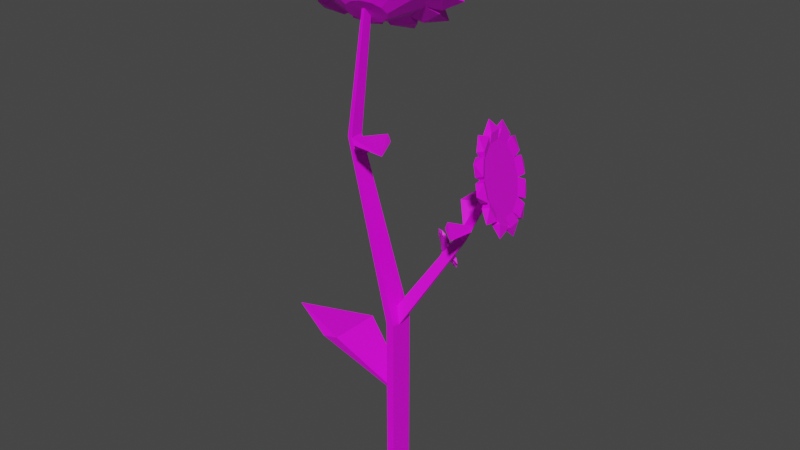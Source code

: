 # Source: Vegetation_1.blend  (saved by Blender 3.4.6; exported with 4.5.12 LTS)
import bpy
from mathutils import Matrix  # noqa: F401  (used for matrix-valued properties, if any)

bpy.ops.wm.read_factory_settings(use_empty=True)
scene = bpy.context.scene
scene.name = 'Scene'

# ---- collections
col_collection = bpy.data.collections.new('Collection'); scene.collection.children.link(col_collection)

# ---- images (referenced by path relative to the original .blend; pixels are not part of the script)
import os
ASSET_DIR = os.environ.get("B2B_ASSET_DIR", "")  # directory of the original .blend (textures are referenced by path, not embedded)
HERE = os.path.dirname(os.path.abspath(__file__))  # packed textures are extracted next to this script under _unpacked/

def load_image(name, relpath, width, height, colorspace="sRGB"):
    """Load a texture the original file referenced (path relative to the .blend, or extracted next to this script)."""
    p = next((c for c in (os.path.join(HERE, relpath), os.path.join(ASSET_DIR, relpath)) if relpath and os.path.exists(c)), "")
    if p:
        img = bpy.data.images.load(p, check_existing=True)
        img.name = name
    else:  # same state as the original file: an image datablock whose file is absent (Cycles renders it pink)
        img = bpy.data.images.new(name, width, height)
        img.source = "FILE"
        img.filepath = "//" + (relpath or name)
    img.colorspace_settings.name = colorspace
    return img
img_plant_psd = load_image('plant.psd', 'plant.psd', 1024, 1024, 'sRGB')
img_blomst_psd = load_image('BLOMST.psd', 'BLOMST.psd', 1024, 1024, 'sRGB')

# ---- materials (node trees are filled in below, after node groups)
mat_material_001 = bpy.data.materials.new('Material.001')
mat_material_001.use_transparent_shadow = False
mat_material = bpy.data.materials.new('Material')
mat_material.use_transparent_shadow = False

# ---- material node trees
mat_material_001.use_nodes = True; mat_material_001.node_tree.nodes.clear()
_N = mat_material_001.node_tree.nodes; _L = mat_material_001.node_tree.links
n0 = _N.new('ShaderNodeBsdfPrincipled'); n0.name = 'Principled BSDF'; n0.location = (10, 300)
n0.distribution = 'GGX'
n0.subsurface_method = 'RANDOM_WALK_SKIN'
n0.inputs[3].default_value = 1.45
n0.inputs[27].default_value = (0.0, 0.0, 0.0, 1.0)
n0.inputs[28].default_value = 1.0
n1 = _N.new('ShaderNodeOutputMaterial'); n1.name = 'Material Output'; n1.location = (300, 300)
n2 = _N.new('ShaderNodeTexImage'); n2.name = 'Image Texture'; n2.location = (-280, 271)
n2.image = img_plant_psd
_L.new(n0.outputs[0], n1.inputs[0])
_L.new(n2.outputs[0], n0.inputs[0])
n1.is_active_output = True
mat_material.use_nodes = True; mat_material.node_tree.nodes.clear()
_N = mat_material.node_tree.nodes; _L = mat_material.node_tree.links
n0 = _N.new('ShaderNodeBsdfPrincipled'); n0.name = 'Principled BSDF'; n0.location = (10, 300)
n0.distribution = 'GGX'
n0.subsurface_method = 'RANDOM_WALK_SKIN'
n0.inputs[3].default_value = 1.45
n0.inputs[27].default_value = (0.0, 0.0, 0.0, 1.0)
n0.inputs[28].default_value = 1.0
n1 = _N.new('ShaderNodeOutputMaterial'); n1.name = 'Material Output'; n1.location = (300, 300)
n2 = _N.new('ShaderNodeTexImage'); n2.name = 'Image Texture'; n2.location = (-280, 271)
n2.image = img_blomst_psd
_L.new(n0.outputs[0], n1.inputs[0])
_L.new(n2.outputs[0], n0.inputs[0])
n1.is_active_output = True

# ---- world
world_world = bpy.data.worlds.new('World'); scene.world = world_world
world_world.use_nodes = True; world_world.node_tree.nodes.clear()
_N = world_world.node_tree.nodes; _L = world_world.node_tree.links
n0 = _N.new('ShaderNodeOutputWorld'); n0.name = 'World Output'; n0.location = (300, 300)
n1 = _N.new('ShaderNodeBackground'); n1.name = 'Background'; n1.location = (10, 300)
n1.inputs[0].default_value = (0.05088, 0.05088, 0.05088, 1.0)
_L.new(n1.outputs[0], n0.inputs[0])
n0.is_active_output = True
world_world.color = (0.05088, 0.05088, 0.05088)
world_world.use_sun_shadow = False
world_world.sun_shadow_jitter_overblur = 0.0

# ---- meshes
me_plane_001 = bpy.data.meshes.new('Plane.001')
me_plane_001.from_pydata([(-0.6361, -0.122, -2.748e-08), (1.0, -0.122, 0.0), (-0.6361, 0.09038, -2.748e-08), (1.0, 0.09038, 0.0), (-0.6361, 0.09038, 0.07), (-0.6361, -0.122, 0.07), (1.0, -0.122, 0.07), (1.0, 0.09038, 0.07), (-2.175, 0.0441, -0.4272), (-2.175, -0.07567, -0.4272), (-2.175, 0.0441, -0.3878), (-2.175, -0.07567, -0.3878), (-3.436, 0.02182, -0.2493), (-3.436, -0.0534, -0.2493), (-3.436, 0.02182, -0.2245), (-3.436, -0.0534, -0.2245), (-0.6994, 0.0006036, -0.01471), (-0.5898, -0.01668, 0.05678), (-0.599, -0.05906, 0.06053), (-0.7086, -0.04178, -0.01096), (-1.429, 0.2497, 0.5104), (-1.466, 0.2501, 0.4459), (-1.429, 0.2251, 0.5103), (-1.466, 0.2256, 0.4458), (-2.116, 0.1391, 0.8885), (-2.14, 0.1394, 0.8479), (-2.117, 0.1237, 0.8884), (-2.14, 0.124, 0.8478), (-1.066, 0.1171, 0.2555), (-1.002, 0.1059, 0.2615), (-1.006, 0.09142, 0.2771), (-1.07, 0.1027, 0.2711), (-1.194, 0.3584, 0.2437), (-1.214, 0.3348, 0.2198), (-1.194, 0.3493, 0.2526), (-1.214, 0.3257, 0.2287), (0.0421, -0.08006, 0.02378), (0.0422, 0.05167, 0.02401), (0.0384, 0.0516, 0.06727), (0.0383, -0.08014, 0.06704), (-0.3297, 0.2193, -0.6053), (-0.3301, -0.2431, -0.6062), (-0.372, 0.2174, -0.4534), (-0.3724, -0.245, -0.4543), (-0.3656, -0.01368, -1.101), (-2.054, -0.02615, -0.3908), (-2.048, -0.03434, -0.3657), (-2.009, 0.03583, -0.3514), (-2.014, 0.04403, -0.3765), (-2.27, -0.3471, -0.1219), (-2.27, -0.115, 0.04665), (-2.296, -0.2909, -0.1976), (-2.296, -0.05883, -0.029), (-2.292, -0.4105, 0.2121), (-1.518, 0.2381, 0.5034), (-1.511, 0.238, 0.548), (-1.53, 0.2263, 0.562), (-1.53, 0.2234, 0.5039), (-1.675, 0.5235, 0.5151), (-1.675, 0.4491, 0.3251), (-1.694, 0.4609, 0.5389), (-1.694, 0.3864, 0.3488), (-1.691, 0.6896, 0.3392), (-1.518, 0.222, 0.5494), (-1.511, 0.2221, 0.5048), (-1.53, 0.2338, 0.4908), (-1.53, 0.2367, 0.5489), (-1.675, -0.06343, 0.5377), (-1.675, 0.01098, 0.7277), (-1.694, -0.0007495, 0.5139), (-1.694, 0.07366, 0.7039), (-1.691, -0.2295, 0.7136)], [], [(0, 2, 3, 1), (5, 6, 7, 4), (1, 3, 7, 6), (5, 4, 10, 11), (3, 2, 4, 7), (0, 1, 6, 5), (10, 8, 12, 14), (2, 0, 9, 8), (4, 2, 8, 10), (0, 5, 11, 9), (12, 13, 15, 14), (11, 10, 14, 15), (9, 11, 15, 13), (8, 9, 13, 12), (19, 18, 22, 23), (22, 20, 24, 26), (17, 16, 21, 20), (18, 17, 20, 22), (16, 19, 23, 21), (24, 25, 27, 26), (23, 22, 26, 27), (21, 23, 27, 25), (20, 21, 25, 24), (31, 30, 34, 35), (29, 28, 33, 32), (30, 29, 32, 34), (28, 31, 35, 33), (33, 35, 34, 32), (39, 38, 42, 43), (37, 36, 41, 40), (38, 37, 40, 42), (36, 39, 43, 41), (42, 40, 44), (43, 42, 44), (41, 43, 44), (40, 41, 44), (46, 47, 50, 49), (48, 45, 51, 52), (45, 46, 49, 51), (47, 48, 52, 50), (51, 49, 53), (52, 51, 53), (50, 52, 53), (49, 50, 53), (46, 45, 48, 47), (57, 56, 60, 61), (55, 54, 59, 58), (56, 55, 58, 60), (54, 57, 61, 59), (60, 58, 62), (61, 60, 62), (59, 61, 62), (58, 59, 62), (66, 65, 69, 70), (64, 63, 68, 67), (65, 64, 67, 69), (63, 66, 70, 68), (69, 67, 71), (70, 69, 71), (68, 70, 71), (67, 68, 71)])
_uv = me_plane_001.uv_layers.new(name='UVMap')
_uv.uv.foreach_set('vector', [0.5864, 0.639, 0.6211, 0.6003, 0.8067, 0.8066, 0.7698, 0.7934, 0.5784, 0.6515, 0.765, 0.8032, 0.9786, 0.9671, 0.5467, 0.6897, 0.7698, 0.7934, 0.8067, 0.8066, 0.9786, 0.9671, 0.765, 0.8032, 0.5784, 0.6515, 0.5467, 0.6897, 0.2689, 0.4095, 0.2894, 0.3885, 0.8067, 0.8066, 0.6211, 0.6003, 0.636, 0.5885, 0.9786, 0.9671, 0.5864, 0.639, 0.7698, 0.7934, 0.765, 0.8032, 0.5784, 0.6515, 0.3186, 0.3528, 0.3126, 0.3597, 0.1324, 0.2237, 0.01606, 0.1342, 0.6211, 0.6003, 0.5864, 0.639, 0.2946, 0.3816, 0.3126, 0.3597, 0.636, 0.5885, 0.6211, 0.6003, 0.3126, 0.3597, 0.3186, 0.3528, 0.5864, 0.639, 0.5784, 0.6515, 0.2894, 0.3885, 0.2946, 0.3816, 0.1324, 0.2237, 0.1402, 0.2479, 0.1374, 0.2503, 0.01606, 0.1342, 0.2894, 0.3885, 0.2689, 0.4095, 0.01606, 0.1342, 0.1374, 0.2503, 0.2946, 0.3816, 0.2894, 0.3885, 0.1374, 0.2503, 0.1402, 0.2479, 0.3126, 0.3597, 0.2946, 0.3816, 0.1402, 0.2479, 0.1324, 0.2237, 0.8882, 0.6622, 0.8722, 0.7269, 0.4766, 0.3597, 0.4977, 0.3373, 0.4766, 0.3597, 0.4703, 0.3647, 0.4175, 0.2723, 0.4105, 0.2731, 0.9648, 0.6108, 0.9006, 0.6436, 0.5022, 0.3291, 0.5143, 0.3119, 0.8722, 0.7269, 0.856, 0.7421, 0.4703, 0.3647, 0.4766, 0.3597, 0.9006, 0.6436, 0.8882, 0.6622, 0.4977, 0.3373, 0.5022, 0.3291, 0.4175, 0.2723, 0.3969, 0.267, 0.4039, 0.2696, 0.4105, 0.2731, 0.4977, 0.3373, 0.4766, 0.3597, 0.4105, 0.2731, 0.4039, 0.2696, 0.5022, 0.3291, 0.4977, 0.3373, 0.4039, 0.2696, 0.3969, 0.267, 0.5143, 0.3119, 0.5022, 0.3291, 0.3969, 0.267, 0.4175, 0.2723, 0.1873, 0.6057, 0.1525, 0.5682, 0.3974, 0.7727, 0.3837, 0.7756, 0.1512, 0.5855, 0.1939, 0.6091, 0.3928, 0.7738, 0.3965, 0.7881, 0.1525, 0.5682, 0.1512, 0.5855, 0.3965, 0.7881, 0.3974, 0.7727, 0.1939, 0.6091, 0.1873, 0.6057, 0.3837, 0.7756, 0.3928, 0.7738, 0.3928, 0.7738, 0.3837, 0.7756, 0.3974, 0.7727, 0.3965, 0.7881, 0.6276, 0.02177, 0.6428, 0.06642, 0.4369, 0.1985, 0.3837, 0.04175, 0.646, 0.06802, 0.6673, 0.03053, 0.8802, 0.09963, 0.8324, 0.1961, 0.6322, 0.06869, 0.646, 0.06802, 0.8324, 0.1961, 0.7923, 0.2139, 0.6673, 0.03053, 0.6596, 0.01939, 0.8697, 0.0572, 0.8802, 0.09963, 0.7923, 0.2139, 0.8324, 0.1961, 0.9809, 0.2105, 0.3837, 0.04175, 0.4369, 0.1985, 0.1907, 0.1943, 0.8802, 0.09963, 0.8697, 0.0572, 0.9809, 0.2105, 0.8324, 0.1961, 0.8802, 0.09963, 0.9809, 0.2105, 0.6516, 0.0626, 0.6583, 0.02581, 0.8741, 0.09048, 0.8214, 0.1961, 0.6472, 0.01546, 0.6348, 0.06235, 0.4375, 0.2027, 0.376, 0.04394, 0.6348, 0.06235, 0.6516, 0.0626, 0.8214, 0.1961, 0.7795, 0.2128, 0.6583, 0.02581, 0.6472, 0.01546, 0.8631, 0.04122, 0.8741, 0.09048, 0.7795, 0.2128, 0.8214, 0.1961, 0.9826, 0.2177, 0.376, 0.04394, 0.4375, 0.2027, 0.1842, 0.2091, 0.8741, 0.09048, 0.8631, 0.04122, 0.9826, 0.2177, 0.8214, 0.1961, 0.8741, 0.09048, 0.9826, 0.2177, 0.6516, 0.0626, 0.6348, 0.06235, 0.6472, 0.01546, 0.6583, 0.02581, 0.6176, 0.02571, 0.6459, 0.0664, 0.4396, 0.1982, 0.3803, 0.03446, 0.6517, 0.06655, 0.6752, 0.0435, 0.8789, 0.09939, 0.8317, 0.1917, 0.64, 0.08079, 0.6517, 0.06655, 0.8317, 0.1917, 0.7927, 0.2086, 0.6752, 0.0435, 0.6759, 0.03016, 0.8686, 0.0579, 0.8789, 0.09939, 0.7927, 0.2086, 0.8317, 0.1917, 0.9763, 0.2065, 0.3803, 0.03446, 0.4396, 0.1982, 0.1806, 0.199, 0.8789, 0.09939, 0.8686, 0.0579, 0.9763, 0.2065, 0.8317, 0.1917, 0.8789, 0.09939, 0.9763, 0.2065, 0.6099, 0.02995, 0.6373, 0.06905, 0.439, 0.1962, 0.3817, 0.03879, 0.653, 0.05682, 0.678, 0.03494, 0.8802, 0.1031, 0.8273, 0.1933, 0.6404, 0.0705, 0.653, 0.05682, 0.8273, 0.1933, 0.7869, 0.2082, 0.678, 0.03494, 0.6795, 0.02154, 0.8721, 0.06064, 0.8802, 0.1031, 0.7869, 0.2082, 0.8273, 0.1933, 0.9721, 0.2167, 0.3817, 0.03879, 0.439, 0.1962, 0.1898, 0.1975, 0.8802, 0.1031, 0.8721, 0.06064, 0.9721, 0.2167, 0.8273, 0.1933, 0.8802, 0.1031, 0.9721, 0.2167])
me_plane_001.materials.append(mat_material_001)
me_plane_001.update()
me_plane_002 = bpy.data.meshes.new('Plane.002')
me_plane_002.from_pydata([(-3.196, 0.03403, -0.111), (-3.447, 0.1788, 0.1817), (-3.253, -0.02853, -0.112), (-3.611, 0.0005692, 0.1787), (-3.295, -0.0891, -0.1542), (-3.731, -0.172, 0.05854), (-3.311, -0.1315, -0.2263), (-3.775, -0.2927, -0.1467), (-3.295, -0.1443, -0.3088), (-3.731, -0.3291, -0.3819), (-3.253, -0.1241, -0.3798), (-3.611, -0.2716, -0.5842), (-3.196, -0.07629, -0.4202), (-3.447, -0.1355, -0.6993), (-3.138, -0.01373, -0.4192), (-3.283, 0.04272, -0.6963), (-3.096, 0.04685, -0.377), (-3.163, 0.2153, -0.5762), (-3.081, 0.08921, -0.305), (-3.119, 0.336, -0.371), (-3.096, 0.102, -0.2224), (-3.163, 0.3724, -0.1357), (-3.138, 0.08181, -0.1514), (-3.283, 0.3149, 0.06657), (-3.414, 0.1552, 0.2985), (-3.487, 0.2227, 0.2744), (-3.65, 0.04448, 0.2714), (-3.577, -0.02304, 0.2955), (-3.617, -0.07244, 0.2782), (-3.69, -0.004911, 0.2541), (-3.81, -0.1775, 0.1339), (-3.737, -0.245, 0.158), (-3.76, -0.2863, 0.1122), (-3.833, -0.2188, 0.08811), (-3.877, -0.3395, -0.1171), (-3.804, -0.407, -0.093), (-3.804, -0.4291, -0.155), (-3.877, -0.3616, -0.1791), (-3.833, -0.398, -0.4144), (-3.76, -0.4656, -0.3903), (-3.737, -0.4626, -0.4519), (-3.81, -0.3951, -0.476), (-3.69, -0.3375, -0.6782), (-3.617, -0.4051, -0.6541), (-3.577, -0.3778, -0.6988), (-3.65, -0.3103, -0.7229), (-3.487, -0.1742, -0.838), (-3.414, -0.2417, -0.8139), (-3.367, -0.1974, -0.8297), (-3.441, -0.1299, -0.8538), (-3.277, 0.04831, -0.8509), (-3.204, -0.01921, -0.8268), (-3.164, 0.03018, -0.8094), (-3.237, 0.0977, -0.8335), (-3.117, 0.2703, -0.7133), (-3.044, 0.2028, -0.6893), (-3.021, 0.244, -0.6434), (-3.094, 0.3116, -0.6675), (-3.05, 0.4323, -0.4623), (-2.977, 0.3647, -0.4382), (-2.977, 0.3869, -0.3762), (-3.05, 0.4544, -0.4003), (-3.094, 0.4908, -0.1651), (-3.021, 0.4233, -0.141), (-3.044, 0.4203, -0.07937), (-3.117, 0.4879, -0.1035), (-3.237, 0.4303, 0.09881), (-3.164, 0.3628, 0.1229), (-3.204, 0.3355, 0.1676), (-3.277, 0.4031, 0.1435), (-3.441, 0.267, 0.2586), (-3.367, 0.1994, 0.2827), (-3.56, 0.1228, 0.4329), (-3.789, -0.1612, 0.3333), (-3.922, -0.3985, 0.06995), (-3.922, -0.5257, -0.2865), (-3.789, -0.5086, -0.6406), (-3.56, -0.3519, -0.8975), (-3.295, -0.09749, -0.9883), (-3.065, 0.1864, -0.8886), (-2.932, 0.4238, -0.6253), (-2.932, 0.551, -0.2688), (-3.065, 0.5339, 0.08531), (-3.295, 0.3772, 0.3422), (-3.391, 0.136, 0.1748), (-3.554, -0.0422, 0.1719), (-3.674, -0.2148, 0.05173), (-3.718, -0.3355, -0.1535), (-3.674, -0.3719, -0.3887), (-3.554, -0.3144, -0.591), (-3.391, -0.1783, -0.7061), (-3.227, -5.3e-05, -0.7031), (-3.107, 0.1725, -0.583), (-3.063, 0.2932, -0.3778), (-3.107, 0.3297, -0.1425), (-3.227, 0.2721, 0.05976), (-1.983, 0.05313, 0.8201), (-2.074, -0.1293, 0.975), (-2.034, 0.054, 0.8042), (-2.218, -0.1269, 0.9297), (-2.075, 0.08044, 0.7847), (-2.336, -0.05153, 0.8741), (-2.096, 0.1254, 0.7669), (-2.396, 0.07646, 0.8233), (-2.092, 0.1767, 0.7554), (-2.384, 0.2228, 0.7908), (-2.063, 0.2208, 0.7535), (-2.301, 0.3484, 0.7853), (-2.017, 0.2458, 0.7616), (-2.17, 0.4194, 0.8083), (-1.966, 0.2449, 0.7775), (-2.027, 0.417, 0.8537), (-1.925, 0.2185, 0.797), (-1.909, 0.3416, 0.9092), (-1.904, 0.1735, 0.8149), (-1.848, 0.2136, 0.9601), (-1.908, 0.1221, 0.8263), (-1.861, 0.06727, 0.9926), (-1.937, 0.07807, 0.8282), (-1.944, -0.05826, 0.9981), (-2.064, -0.2018, 0.9516), (-2.082, -0.1871, 1.011), (-2.226, -0.1846, 0.9653), (-2.207, -0.1994, 0.9062), (-2.244, -0.1884, 0.892), (-2.263, -0.1737, 0.9511), (-2.38, -0.09838, 0.8956), (-2.362, -0.1131, 0.8365), (-2.387, -0.08448, 0.8215), (-2.406, -0.06975, 0.8806), (-2.466, 0.05825, 0.8297), (-2.448, 0.04351, 0.7707), (-2.454, 0.08215, 0.7589), (-2.473, 0.09688, 0.818), (-2.46, 0.2433, 0.7855), (-2.442, 0.2285, 0.7264), (-2.428, 0.2668, 0.7211), (-2.447, 0.2815, 0.7801), (-2.364, 0.4071, 0.7747), (-2.345, 0.3923, 0.7156), (-2.315, 0.42, 0.7181), (-2.334, 0.4348, 0.7771), (-2.203, 0.5058, 0.8002), (-2.185, 0.4911, 0.7411), (-2.146, 0.5007, 0.7507), (-2.165, 0.5155, 0.8098), (-2.021, 0.513, 0.8552), (-2.003, 0.4983, 0.7961), (-1.966, 0.4873, 0.8103), (-1.984, 0.5021, 0.8694), (-1.866, 0.4267, 0.9249), (-1.848, 0.412, 0.8658), (-1.823, 0.3834, 0.8808), (-1.841, 0.3981, 0.9399), (-1.781, 0.2701, 0.9907), (-1.762, 0.2554, 0.9317), (-1.755, 0.2167, 0.9434), (-1.774, 0.2315, 1.002), (-1.787, 0.0851, 1.035), (-1.768, 0.07037, 0.9759), (-1.782, 0.03208, 0.9813), (-1.8, 0.04682, 1.04), (-1.883, -0.07872, 1.046), (-1.865, -0.09345, 0.9867), (-1.895, -0.1211, 0.9843), (-1.913, -0.1064, 1.043), (-2.044, -0.1775, 1.02), (-2.025, -0.1922, 0.9612), (-2.153, -0.2853, 0.9789), (-2.364, -0.2224, 0.8972), (-2.509, -0.05781, 0.8111), (-2.548, 0.1643, 0.7437), (-2.47, 0.3843, 0.7129), (-2.297, 0.5434, 0.7271), (-2.076, 0.5989, 0.7825), (-1.864, 0.536, 0.8642), (-1.72, 0.3714, 0.9503), (-1.681, 0.1494, 1.018), (-1.758, -0.0707, 1.048), (-1.931, -0.2298, 1.034), (-2.057, -0.1249, 0.9345), (-2.201, -0.1225, 0.8891), (-2.318, -0.04715, 0.8336), (-2.379, 0.08085, 0.7828), (-2.366, 0.2272, 0.7502), (-2.283, 0.3528, 0.7448), (-2.153, 0.4238, 0.7678), (-2.009, 0.4214, 0.8132), (-1.892, 0.346, 0.8687), (-1.831, 0.218, 0.9196), (-1.844, 0.07166, 0.9521), (-1.926, -0.05387, 0.9575), (-1.187, 0.3059, 0.2678), (-1.222, 0.2984, 0.3605), (-1.207, 0.3018, 0.2632), (-1.278, 0.2866, 0.3474), (-1.223, 0.3037, 0.2506), (-1.324, 0.292, 0.3114), (-1.231, 0.3112, 0.2333), (-1.348, 0.3132, 0.2623), (-1.229, 0.3221, 0.2161), (-1.343, 0.3445, 0.2131), (-1.218, 0.3337, 0.2034), (-1.31, 0.3775, 0.1771), (-1.2, 0.3428, 0.1988), (-1.26, 0.4034, 0.1639), (-1.181, 0.347, 0.2034), (-1.204, 0.4152, 0.177), (-1.164, 0.345, 0.216), (-1.158, 0.4098, 0.213), (-1.156, 0.3376, 0.2333), (-1.135, 0.3885, 0.2622), (-1.158, 0.3266, 0.2505), (-1.139, 0.3572, 0.3113), (-1.169, 0.315, 0.2632), (-1.172, 0.3242, 0.3473), (-1.218, 0.272, 0.374), (-1.226, 0.2923, 0.3862), (-1.281, 0.2805, 0.3731), (-1.274, 0.2602, 0.3609), (-1.288, 0.2593, 0.354), (-1.296, 0.2796, 0.3662), (-1.341, 0.285, 0.3302), (-1.334, 0.2647, 0.318), (-1.344, 0.2685, 0.306), (-1.351, 0.2888, 0.3182), (-1.375, 0.31, 0.2691), (-1.368, 0.2897, 0.2569), (-1.37, 0.2971, 0.243), (-1.377, 0.3174, 0.2552), (-1.372, 0.3487, 0.206), (-1.365, 0.3284, 0.1938), (-1.36, 0.3375, 0.1818), (-1.367, 0.3577, 0.194), (-1.335, 0.3907, 0.158), (-1.328, 0.3705, 0.1458), (-1.316, 0.3787, 0.1389), (-1.323, 0.399, 0.1511), (-1.273, 0.4249, 0.1379), (-1.265, 0.4046, 0.1257), (-1.25, 0.4099, 0.1257), (-1.258, 0.4302, 0.1379), (-1.202, 0.442, 0.151), (-1.195, 0.4217, 0.1388), (-1.18, 0.4226, 0.1458), (-1.187, 0.4429, 0.158), (-1.142, 0.4374, 0.1939), (-1.134, 0.4172, 0.1817), (-1.125, 0.4134, 0.1937), (-1.132, 0.4337, 0.2059), (-1.108, 0.4125, 0.2551), (-1.101, 0.3922, 0.2429), (-1.099, 0.3848, 0.2567), (-1.106, 0.4051, 0.2689), (-1.111, 0.3738, 0.3181), (-1.103, 0.3535, 0.3059), (-1.109, 0.3445, 0.3179), (-1.116, 0.3647, 0.3301), (-1.148, 0.3317, 0.3661), (-1.141, 0.3115, 0.3539), (-1.153, 0.3032, 0.3608), (-1.16, 0.3235, 0.373), (-1.211, 0.2976, 0.3862), (-1.203, 0.2773, 0.374), (-1.253, 0.2566, 0.4045), (-1.335, 0.2514, 0.3647), (-1.391, 0.273, 0.2958), (-1.406, 0.3155, 0.2163), (-1.376, 0.3675, 0.1473), (-1.309, 0.4152, 0.1075), (-1.223, 0.4456, 0.1074), (-1.141, 0.4508, 0.1472), (-1.085, 0.4292, 0.2161), (-1.07, 0.3867, 0.2957), (-1.1, 0.3347, 0.3646), (-1.167, 0.287, 0.4044), (-1.216, 0.2884, 0.3482), (-1.272, 0.2767, 0.3351), (-1.317, 0.2821, 0.2991), (-1.341, 0.3033, 0.2499), (-1.336, 0.3346, 0.2008), (-1.304, 0.3676, 0.1647), (-1.253, 0.3935, 0.1515), (-1.197, 0.4053, 0.1647), (-1.151, 0.3998, 0.2007), (-1.128, 0.3786, 0.2498), (-1.133, 0.3473, 0.299), (-1.165, 0.3143, 0.335)], [], [(3, 1, 23, 21, 19, 17, 15, 13, 11, 9, 7, 5), (0, 2, 4, 6, 8, 10, 12, 14, 16, 18, 20, 22), (1, 25, 24, 84), (3, 26, 25, 1), (85, 27, 26, 3), (84, 24, 27, 85), (3, 29, 28, 85), (5, 30, 29, 3), (86, 31, 30, 5), (85, 28, 31, 86), (5, 33, 32, 86), (7, 34, 33, 5), (87, 35, 34, 7), (86, 32, 35, 87), (7, 37, 36, 87), (9, 38, 37, 7), (88, 39, 38, 9), (87, 36, 39, 88), (9, 41, 40, 88), (11, 42, 41, 9), (89, 43, 42, 11), (88, 40, 43, 89), (11, 45, 44, 89), (13, 46, 45, 11), (90, 47, 46, 13), (89, 44, 47, 90), (13, 49, 48, 90), (15, 50, 49, 13), (91, 51, 50, 15), (90, 48, 51, 91), (15, 53, 52, 91), (17, 54, 53, 15), (92, 55, 54, 17), (91, 52, 55, 92), (17, 57, 56, 92), (19, 58, 57, 17), (93, 59, 58, 19), (92, 56, 59, 93), (19, 61, 60, 93), (21, 62, 61, 19), (94, 63, 62, 21), (93, 60, 63, 94), (21, 65, 64, 94), (23, 66, 65, 21), (95, 67, 66, 23), (94, 64, 67, 95), (23, 69, 68, 95), (1, 70, 69, 23), (84, 71, 70, 1), (95, 68, 71, 84), (25, 72, 24), (26, 72, 25), (27, 72, 26), (24, 72, 27), (29, 73, 28), (30, 73, 29), (31, 73, 30), (28, 73, 31), (33, 74, 32), (34, 74, 33), (35, 74, 34), (32, 74, 35), (37, 75, 36), (38, 75, 37), (39, 75, 38), (36, 75, 39), (41, 76, 40), (42, 76, 41), (43, 76, 42), (40, 76, 43), (45, 77, 44), (46, 77, 45), (47, 77, 46), (44, 77, 47), (49, 78, 48), (50, 78, 49), (51, 78, 50), (48, 78, 51), (53, 79, 52), (54, 79, 53), (55, 79, 54), (52, 79, 55), (57, 80, 56), (58, 80, 57), (59, 80, 58), (56, 80, 59), (61, 81, 60), (62, 81, 61), (63, 81, 62), (60, 81, 63), (65, 82, 64), (66, 82, 65), (67, 82, 66), (64, 82, 67), (69, 83, 68), (70, 83, 69), (71, 83, 70), (68, 83, 71), (2, 0, 84, 85), (4, 2, 85, 86), (6, 4, 86, 87), (8, 6, 87, 88), (10, 8, 88, 89), (12, 10, 89, 90), (14, 12, 90, 91), (16, 14, 91, 92), (18, 16, 92, 93), (20, 18, 93, 94), (22, 20, 94, 95), (0, 22, 95, 84), (99, 97, 119, 117, 115, 113, 111, 109, 107, 105, 103, 101), (96, 98, 100, 102, 104, 106, 108, 110, 112, 114, 116, 118), (97, 121, 120, 180), (99, 122, 121, 97), (181, 123, 122, 99), (180, 120, 123, 181), (99, 125, 124, 181), (101, 126, 125, 99), (182, 127, 126, 101), (181, 124, 127, 182), (101, 129, 128, 182), (103, 130, 129, 101), (183, 131, 130, 103), (182, 128, 131, 183), (103, 133, 132, 183), (105, 134, 133, 103), (184, 135, 134, 105), (183, 132, 135, 184), (105, 137, 136, 184), (107, 138, 137, 105), (185, 139, 138, 107), (184, 136, 139, 185), (107, 141, 140, 185), (109, 142, 141, 107), (186, 143, 142, 109), (185, 140, 143, 186), (109, 145, 144, 186), (111, 146, 145, 109), (187, 147, 146, 111), (186, 144, 147, 187), (111, 149, 148, 187), (113, 150, 149, 111), (188, 151, 150, 113), (187, 148, 151, 188), (113, 153, 152, 188), (115, 154, 153, 113), (189, 155, 154, 115), (188, 152, 155, 189), (115, 157, 156, 189), (117, 158, 157, 115), (190, 159, 158, 117), (189, 156, 159, 190), (117, 161, 160, 190), (119, 162, 161, 117), (191, 163, 162, 119), (190, 160, 163, 191), (119, 165, 164, 191), (97, 166, 165, 119), (180, 167, 166, 97), (191, 164, 167, 180), (121, 168, 120), (122, 168, 121), (123, 168, 122), (120, 168, 123), (125, 169, 124), (126, 169, 125), (127, 169, 126), (124, 169, 127), (129, 170, 128), (130, 170, 129), (131, 170, 130), (128, 170, 131), (133, 171, 132), (134, 171, 133), (135, 171, 134), (132, 171, 135), (137, 172, 136), (138, 172, 137), (139, 172, 138), (136, 172, 139), (141, 173, 140), (142, 173, 141), (143, 173, 142), (140, 173, 143), (145, 174, 144), (146, 174, 145), (147, 174, 146), (144, 174, 147), (149, 175, 148), (150, 175, 149), (151, 175, 150), (148, 175, 151), (153, 176, 152), (154, 176, 153), (155, 176, 154), (152, 176, 155), (157, 177, 156), (158, 177, 157), (159, 177, 158), (156, 177, 159), (161, 178, 160), (162, 178, 161), (163, 178, 162), (160, 178, 163), (165, 179, 164), (166, 179, 165), (167, 179, 166), (164, 179, 167), (98, 96, 180, 181), (100, 98, 181, 182), (102, 100, 182, 183), (104, 102, 183, 184), (106, 104, 184, 185), (108, 106, 185, 186), (110, 108, 186, 187), (112, 110, 187, 188), (114, 112, 188, 189), (116, 114, 189, 190), (118, 116, 190, 191), (96, 118, 191, 180), (195, 193, 215, 213, 211, 209, 207, 205, 203, 201, 199, 197), (192, 194, 196, 198, 200, 202, 204, 206, 208, 210, 212, 214), (193, 217, 216, 276), (195, 218, 217, 193), (277, 219, 218, 195), (276, 216, 219, 277), (195, 221, 220, 277), (197, 222, 221, 195), (278, 223, 222, 197), (277, 220, 223, 278), (197, 225, 224, 278), (199, 226, 225, 197), (279, 227, 226, 199), (278, 224, 227, 279), (199, 229, 228, 279), (201, 230, 229, 199), (280, 231, 230, 201), (279, 228, 231, 280), (201, 233, 232, 280), (203, 234, 233, 201), (281, 235, 234, 203), (280, 232, 235, 281), (203, 237, 236, 281), (205, 238, 237, 203), (282, 239, 238, 205), (281, 236, 239, 282), (205, 241, 240, 282), (207, 242, 241, 205), (283, 243, 242, 207), (282, 240, 243, 283), (207, 245, 244, 283), (209, 246, 245, 207), (284, 247, 246, 209), (283, 244, 247, 284), (209, 249, 248, 284), (211, 250, 249, 209), (285, 251, 250, 211), (284, 248, 251, 285), (211, 253, 252, 285), (213, 254, 253, 211), (286, 255, 254, 213), (285, 252, 255, 286), (213, 257, 256, 286), (215, 258, 257, 213), (287, 259, 258, 215), (286, 256, 259, 287), (215, 261, 260, 287), (193, 262, 261, 215), (276, 263, 262, 193), (287, 260, 263, 276), (217, 264, 216), (218, 264, 217), (219, 264, 218), (216, 264, 219), (221, 265, 220), (222, 265, 221), (223, 265, 222), (220, 265, 223), (225, 266, 224), (226, 266, 225), (227, 266, 226), (224, 266, 227), (229, 267, 228), (230, 267, 229), (231, 267, 230), (228, 267, 231), (233, 268, 232), (234, 268, 233), (235, 268, 234), (232, 268, 235), (237, 269, 236), (238, 269, 237), (239, 269, 238), (236, 269, 239), (241, 270, 240), (242, 270, 241), (243, 270, 242), (240, 270, 243), (245, 271, 244), (246, 271, 245), (247, 271, 246), (244, 271, 247), (249, 272, 248), (250, 272, 249), (251, 272, 250), (248, 272, 251), (253, 273, 252), (254, 273, 253), (255, 273, 254), (252, 273, 255), (257, 274, 256), (258, 274, 257), (259, 274, 258), (256, 274, 259), (261, 275, 260), (262, 275, 261), (263, 275, 262), (260, 275, 263), (194, 192, 276, 277), (196, 194, 277, 278), (198, 196, 278, 279), (200, 198, 279, 280), (202, 200, 280, 281), (204, 202, 281, 282), (206, 204, 282, 283), (208, 206, 283, 284), (210, 208, 284, 285), (212, 210, 285, 286), (214, 212, 286, 287), (192, 214, 287, 276)])
_uv = me_plane_002.uv_layers.new(name='UVMap')
_uv.uv.foreach_set('vector', [0.6843, 0.9651, 0.5881, 0.9096, 0.5325, 0.8134, 0.5325, 0.7023, 0.5881, 0.6061, 0.6843, 0.5505, 0.7953, 0.5505, 0.8915, 0.6061, 0.9471, 0.7023, 0.9471, 0.8134, 0.8915, 0.9096, 0.7953, 0.9651, 0.157, 0.8267, 0.1712, 0.8013, 0.1964, 0.7863, 0.2259, 0.7861, 0.2513, 0.8011, 0.2656, 0.8267, 0.2651, 0.8558, 0.2501, 0.8803, 0.2252, 0.8936, 0.1973, 0.8925, 0.1725, 0.8795, 0.1577, 0.8554, 0.3054, 0.02214, 0.38, 0.04705, 0.3798, 0.05189, 0.3289, 0.08925, 0.4577, 0.01118, 0.3881, 0.04473, 0.38, 0.04705, 0.3054, 0.02214, 0.4568, 0.08165, 0.3894, 0.04967, 0.3881, 0.04473, 0.4577, 0.01118, 0.3289, 0.08925, 0.3798, 0.05189, 0.3894, 0.04967, 0.4568, 0.08165, 0.4577, 0.01118, 0.5194, 0.05985, 0.5174, 0.06413, 0.4568, 0.08165, 0.6089, 0.05273, 0.5253, 0.06276, 0.5194, 0.05985, 0.4577, 0.01118, 0.5808, 0.1267, 0.5248, 0.06569, 0.5253, 0.06276, 0.6089, 0.05273, 0.4568, 0.08165, 0.5174, 0.06413, 0.5248, 0.06569, 0.5808, 0.1267, 0.6089, 0.05273, 0.6517, 0.1344, 0.6476, 0.1378, 0.5808, 0.1267, 0.7377, 0.1673, 0.6559, 0.1402, 0.6517, 0.1344, 0.6089, 0.05273, 0.6809, 0.2215, 0.6542, 0.1426, 0.6559, 0.1402, 0.7377, 0.1673, 0.5808, 0.1267, 0.6476, 0.1378, 0.6542, 0.1426, 0.6809, 0.2215, 0.7377, 0.1673, 0.7326, 0.2646, 0.7291, 0.2651, 0.6809, 0.2215, 0.7906, 0.3351, 0.7328, 0.2689, 0.7326, 0.2646, 0.7377, 0.1673, 0.7177, 0.3454, 0.7313, 0.2696, 0.7328, 0.2689, 0.7906, 0.3351, 0.6809, 0.2215, 0.7291, 0.2651, 0.7313, 0.2696, 0.7177, 0.3454, 0.7906, 0.3351, 0.7218, 0.407, 0.7221, 0.4064, 0.7177, 0.3454, 0.7224, 0.502, 0.7215, 0.4071, 0.7218, 0.407, 0.7906, 0.3351, 0.6658, 0.4577, 0.7214, 0.407, 0.7215, 0.4071, 0.7224, 0.502, 0.7177, 0.3454, 0.7221, 0.4064, 0.7214, 0.407, 0.6658, 0.4577, 0.7224, 0.502, 0.6208, 0.5034, 0.6194, 0.5044, 0.6658, 0.4577, 0.558, 0.5712, 0.6214, 0.5035, 0.6208, 0.5034, 0.7224, 0.502, 0.5575, 0.5075, 0.6215, 0.5042, 0.6214, 0.5035, 0.558, 0.5712, 0.6658, 0.4577, 0.6194, 0.5044, 0.6215, 0.5042, 0.5575, 0.5075, 0.558, 0.5712, 0.4858, 0.5345, 0.4863, 0.5369, 0.5575, 0.5075, 0.4095, 0.5727, 0.4895, 0.5341, 0.4858, 0.5345, 0.558, 0.5712, 0.4138, 0.5048, 0.4902, 0.5353, 0.4895, 0.5341, 0.4095, 0.5727, 0.5575, 0.5075, 0.4863, 0.5369, 0.4902, 0.5353, 0.4138, 0.5048, 0.4095, 0.5727, 0.3429, 0.5111, 0.3423, 0.5135, 0.4138, 0.5048, 0.2563, 0.5205, 0.3473, 0.5114, 0.3429, 0.5111, 0.4095, 0.5727, 0.2716, 0.451, 0.3476, 0.5134, 0.3473, 0.5114, 0.2563, 0.5205, 0.4138, 0.5048, 0.3423, 0.5135, 0.3476, 0.5134, 0.2716, 0.451, 0.2563, 0.5205, 0.2124, 0.4275, 0.2118, 0.4284, 0.2716, 0.451, 0.1202, 0.3942, 0.2155, 0.4285, 0.2124, 0.4275, 0.2563, 0.5205, 0.1803, 0.3623, 0.2147, 0.4302, 0.2155, 0.4285, 0.1202, 0.3942, 0.2716, 0.451, 0.2118, 0.4284, 0.2147, 0.4302, 0.1803, 0.3623, 0.1202, 0.3942, 0.1454, 0.308, 0.1465, 0.308, 0.1803, 0.3623, 0.1035, 0.234, 0.1446, 0.3063, 0.1454, 0.308, 0.1202, 0.3942, 0.1624, 0.2447, 0.1458, 0.3059, 0.1446, 0.3063, 0.1035, 0.234, 0.1803, 0.3623, 0.1465, 0.308, 0.1458, 0.3059, 0.1624, 0.2447, 0.1035, 0.234, 0.1602, 0.1886, 0.1625, 0.19, 0.1624, 0.2447, 0.1729, 0.1014, 0.1611, 0.1835, 0.1602, 0.1886, 0.1035, 0.234, 0.2202, 0.1467, 0.1642, 0.1845, 0.1611, 0.1835, 0.1729, 0.1014, 0.1624, 0.2447, 0.1625, 0.19, 0.1642, 0.1845, 0.2202, 0.1467, 0.1729, 0.1014, 0.2471, 0.09144, 0.2488, 0.09515, 0.2202, 0.1467, 0.3054, 0.02214, 0.2525, 0.08613, 0.2471, 0.09144, 0.1729, 0.1014, 0.3289, 0.08925, 0.2555, 0.08979, 0.2525, 0.08613, 0.3054, 0.02214, 0.2202, 0.1467, 0.2488, 0.09515, 0.2555, 0.08979, 0.3289, 0.08925, 0.38, 0.04705, 0.3842, 0.04832, 0.3798, 0.05189, 0.3881, 0.04473, 0.3842, 0.04832, 0.38, 0.04705, 0.3894, 0.04967, 0.3842, 0.04832, 0.3881, 0.04473, 0.3798, 0.05189, 0.3842, 0.04832, 0.3894, 0.04967, 0.5194, 0.05985, 0.5224, 0.06333, 0.5174, 0.06413, 0.5253, 0.06276, 0.5224, 0.06333, 0.5194, 0.05985, 0.5248, 0.06569, 0.5224, 0.06333, 0.5253, 0.06276, 0.5174, 0.06413, 0.5224, 0.06333, 0.5248, 0.06569, 0.6517, 0.1344, 0.653, 0.1394, 0.6476, 0.1378, 0.6559, 0.1402, 0.653, 0.1394, 0.6517, 0.1344, 0.6542, 0.1426, 0.653, 0.1394, 0.6559, 0.1402, 0.6476, 0.1378, 0.653, 0.1394, 0.6542, 0.1426, 0.7326, 0.2646, 0.7316, 0.2677, 0.7291, 0.2651, 0.7328, 0.2689, 0.7316, 0.2677, 0.7326, 0.2646, 0.7313, 0.2696, 0.7316, 0.2677, 0.7328, 0.2689, 0.7291, 0.2651, 0.7316, 0.2677, 0.7313, 0.2696, 0.7218, 0.407, 0.7216, 0.4068, 0.7221, 0.4064, 0.7215, 0.4071, 0.7216, 0.4068, 0.7218, 0.407, 0.7214, 0.407, 0.7216, 0.4068, 0.7215, 0.4071, 0.7221, 0.4064, 0.7216, 0.4068, 0.7214, 0.407, 0.6208, 0.5034, 0.621, 0.5041, 0.6194, 0.5044, 0.6214, 0.5035, 0.621, 0.5041, 0.6208, 0.5034, 0.6215, 0.5042, 0.621, 0.5041, 0.6214, 0.5035, 0.6194, 0.5044, 0.621, 0.5041, 0.6215, 0.5042, 0.4858, 0.5345, 0.4884, 0.5352, 0.4863, 0.5369, 0.4895, 0.5341, 0.4884, 0.5352, 0.4858, 0.5345, 0.4902, 0.5353, 0.4884, 0.5352, 0.4895, 0.5341, 0.4863, 0.5369, 0.4884, 0.5352, 0.4902, 0.5353, 0.3429, 0.5111, 0.3451, 0.5124, 0.3423, 0.5135, 0.3473, 0.5114, 0.3451, 0.5124, 0.3429, 0.5111, 0.3476, 0.5134, 0.3451, 0.5124, 0.3473, 0.5114, 0.3423, 0.5135, 0.3451, 0.5124, 0.3476, 0.5134, 0.2124, 0.4275, 0.2134, 0.4285, 0.2118, 0.4284, 0.2155, 0.4285, 0.2134, 0.4285, 0.2124, 0.4275, 0.2147, 0.4302, 0.2134, 0.4285, 0.2155, 0.4285, 0.2118, 0.4284, 0.2134, 0.4285, 0.2147, 0.4302, 0.1454, 0.308, 0.1456, 0.3071, 0.1465, 0.308, 0.1446, 0.3063, 0.1456, 0.3071, 0.1454, 0.308, 0.1458, 0.3059, 0.1456, 0.3071, 0.1446, 0.3063, 0.1465, 0.308, 0.1456, 0.3071, 0.1458, 0.3059, 0.1602, 0.1886, 0.1619, 0.1869, 0.1625, 0.19, 0.1611, 0.1835, 0.1619, 0.1869, 0.1602, 0.1886, 0.1642, 0.1845, 0.1619, 0.1869, 0.1611, 0.1835, 0.1625, 0.19, 0.1619, 0.1869, 0.1642, 0.1845, 0.2471, 0.09144, 0.2508, 0.09081, 0.2488, 0.09515, 0.2525, 0.08613, 0.2508, 0.09081, 0.2471, 0.09144, 0.2555, 0.08979, 0.2508, 0.09081, 0.2525, 0.08613, 0.2488, 0.09515, 0.2508, 0.09081, 0.2555, 0.08979, 0.1712, 0.8013, 0.157, 0.8267, 0.05605, 0.7507, 0.1013, 0.6732, 0.1964, 0.7863, 0.1712, 0.8013, 0.1013, 0.6732, 0.179, 0.6287, 0.2259, 0.7861, 0.1964, 0.7863, 0.179, 0.6287, 0.2682, 0.6288, 0.2513, 0.8011, 0.2259, 0.7861, 0.2682, 0.6288, 0.3455, 0.6735, 0.2656, 0.8267, 0.2513, 0.8011, 0.3455, 0.6735, 0.3903, 0.751, 0.2651, 0.8558, 0.2656, 0.8267, 0.3903, 0.751, 0.3906, 0.8407, 0.2501, 0.8803, 0.2651, 0.8558, 0.3906, 0.8407, 0.3462, 0.919, 0.2252, 0.8936, 0.2501, 0.8803, 0.3462, 0.919, 0.2683, 0.9649, 0.1973, 0.8925, 0.2252, 0.8936, 0.2683, 0.9649, 0.1778, 0.9649, 0.1725, 0.8795, 0.1973, 0.8925, 0.1778, 0.9649, 0.09945, 0.9194, 0.1577, 0.8554, 0.1725, 0.8795, 0.09945, 0.9194, 0.0552, 0.8407, 0.157, 0.8267, 0.1577, 0.8554, 0.0552, 0.8407, 0.05605, 0.7507, 0.5917, 0.9081, 0.5373, 0.8138, 0.5373, 0.7048, 0.5917, 0.6105, 0.686, 0.556, 0.795, 0.556, 0.8893, 0.6105, 0.9438, 0.7048, 0.9438, 0.8138, 0.8893, 0.9081, 0.795, 0.9626, 0.686, 0.9626, 0.1584, 0.8336, 0.1686, 0.8071, 0.191, 0.7891, 0.2195, 0.7849, 0.2461, 0.796, 0.2635, 0.8188, 0.2669, 0.847, 0.2558, 0.8727, 0.2335, 0.889, 0.2063, 0.8917, 0.1806, 0.8825, 0.1629, 0.8612, 0.5798, 0.5662, 0.5038, 0.5405, 0.504, 0.5353, 0.5565, 0.497, 0.4146, 0.5755, 0.4952, 0.5425, 0.5038, 0.5405, 0.5798, 0.5662, 0.4214, 0.4976, 0.4939, 0.5378, 0.4952, 0.5425, 0.4146, 0.5755, 0.5565, 0.497, 0.504, 0.5353, 0.4939, 0.5378, 0.4214, 0.4976, 0.4146, 0.5755, 0.3528, 0.5166, 0.3543, 0.5129, 0.4214, 0.4976, 0.2371, 0.5151, 0.3461, 0.5134, 0.3528, 0.5166, 0.4146, 0.5755, 0.2889, 0.4407, 0.3456, 0.5099, 0.3461, 0.5134, 0.2371, 0.5151, 0.4214, 0.4976, 0.3543, 0.5129, 0.3456, 0.5099, 0.2889, 0.4407, 0.2371, 0.5151, 0.2116, 0.419, 0.2104, 0.4127, 0.2889, 0.4407, 0.1432, 0.3784, 0.2056, 0.4154, 0.2116, 0.419, 0.2371, 0.5151, 0.1926, 0.3515, 0.2032, 0.4113, 0.2056, 0.4154, 0.1432, 0.3784, 0.2889, 0.4407, 0.2104, 0.4127, 0.2032, 0.4113, 0.1926, 0.3515, 0.1432, 0.3784, 0.1541, 0.3147, 0.1568, 0.3137, 0.1926, 0.3515, 0.1075, 0.2522, 0.1543, 0.3117, 0.1541, 0.3147, 0.1432, 0.3784, 0.1732, 0.2455, 0.1555, 0.3114, 0.1543, 0.3117, 0.1075, 0.2522, 0.1926, 0.3515, 0.1568, 0.3137, 0.1555, 0.3114, 0.1732, 0.2455, 0.1075, 0.2522, 0.1693, 0.1854, 0.1686, 0.1873, 0.1732, 0.2455, 0.1658, 0.09127, 0.1696, 0.1868, 0.1693, 0.1854, 0.1075, 0.2522, 0.2259, 0.1379, 0.1693, 0.1875, 0.1696, 0.1868, 0.1658, 0.09127, 0.1732, 0.2455, 0.1686, 0.1873, 0.1693, 0.1875, 0.2259, 0.1379, 0.1658, 0.09127, 0.2806, 0.08852, 0.2779, 0.08899, 0.2259, 0.1379, 0.3574, 0.01543, 0.2804, 0.08937, 0.2806, 0.08852, 0.1658, 0.09127, 0.3522, 0.08972, 0.2804, 0.08973, 0.2804, 0.08937, 0.3574, 0.01543, 0.2259, 0.1379, 0.2779, 0.08899, 0.2804, 0.08973, 0.3522, 0.08972, 0.3574, 0.01543, 0.4393, 0.06231, 0.4426, 0.06278, 0.3522, 0.08972, 0.5123, 0.04042, 0.4445, 0.0597, 0.4393, 0.06231, 0.3574, 0.01543, 0.4992, 0.09209, 0.4467, 0.06172, 0.4445, 0.0597, 0.5123, 0.04042, 0.3522, 0.08972, 0.4426, 0.06278, 0.4467, 0.06172, 0.4992, 0.09209, 0.5123, 0.04042, 0.5589, 0.08737, 0.5585, 0.08562, 0.4992, 0.09209, 0.6335, 0.08351, 0.5549, 0.08631, 0.5589, 0.08737, 0.5123, 0.04042, 0.6177, 0.1426, 0.555, 0.0852, 0.5549, 0.08631, 0.6335, 0.08351, 0.4992, 0.09209, 0.5585, 0.08562, 0.555, 0.0852, 0.6177, 0.1426, 0.6335, 0.08351, 0.6702, 0.1634, 0.6707, 0.1628, 0.6177, 0.1426, 0.7595, 0.1969, 0.6677, 0.1624, 0.6702, 0.1634, 0.6335, 0.08351, 0.7011, 0.2274, 0.6684, 0.1611, 0.6677, 0.1624, 0.7595, 0.1969, 0.6177, 0.1426, 0.6707, 0.1628, 0.6684, 0.1611, 0.7011, 0.2274, 0.7595, 0.1969, 0.7358, 0.2802, 0.7346, 0.2803, 0.7011, 0.2274, 0.7779, 0.3531, 0.7368, 0.2821, 0.7358, 0.2802, 0.7595, 0.1969, 0.7196, 0.3431, 0.7355, 0.2827, 0.7368, 0.2821, 0.7779, 0.3531, 0.7011, 0.2274, 0.7346, 0.2803, 0.7355, 0.2827, 0.7196, 0.3431, 0.7779, 0.3531, 0.7224, 0.3987, 0.72, 0.3973, 0.7196, 0.3431, 0.7111, 0.484, 0.7215, 0.4037, 0.7224, 0.3987, 0.7779, 0.3531, 0.6642, 0.4403, 0.7183, 0.4029, 0.7215, 0.4037, 0.7111, 0.484, 0.7196, 0.3431, 0.72, 0.3973, 0.7183, 0.4029, 0.6642, 0.4403, 0.7111, 0.484, 0.6389, 0.4948, 0.6371, 0.4911, 0.6642, 0.4403, 0.5798, 0.5662, 0.6337, 0.5003, 0.6389, 0.4948, 0.7111, 0.484, 0.5565, 0.497, 0.6306, 0.4968, 0.6337, 0.5003, 0.5798, 0.5662, 0.6642, 0.4403, 0.6371, 0.4911, 0.6306, 0.4968, 0.5565, 0.497, 0.5038, 0.5405, 0.4994, 0.5397, 0.504, 0.5353, 0.4952, 0.5425, 0.4994, 0.5397, 0.5038, 0.5405, 0.4939, 0.5378, 0.4994, 0.5397, 0.4952, 0.5425, 0.504, 0.5353, 0.4994, 0.5397, 0.4939, 0.5378, 0.3528, 0.5166, 0.3492, 0.5129, 0.3543, 0.5129, 0.3461, 0.5134, 0.3492, 0.5129, 0.3528, 0.5166, 0.3456, 0.5099, 0.3492, 0.5129, 0.3461, 0.5134, 0.3543, 0.5129, 0.3492, 0.5129, 0.3456, 0.5099, 0.2116, 0.419, 0.2073, 0.4146, 0.2104, 0.4127, 0.2056, 0.4154, 0.2073, 0.4146, 0.2116, 0.419, 0.2032, 0.4113, 0.2073, 0.4146, 0.2056, 0.4154, 0.2104, 0.4127, 0.2073, 0.4146, 0.2032, 0.4113, 0.1541, 0.3147, 0.1549, 0.3124, 0.1568, 0.3137, 0.1543, 0.3117, 0.1549, 0.3124, 0.1541, 0.3147, 0.1555, 0.3114, 0.1549, 0.3124, 0.1543, 0.3117, 0.1568, 0.3137, 0.1549, 0.3124, 0.1555, 0.3114, 0.1693, 0.1854, 0.1694, 0.1869, 0.1686, 0.1873, 0.1696, 0.1868, 0.1694, 0.1869, 0.1693, 0.1854, 0.1693, 0.1875, 0.1694, 0.1869, 0.1696, 0.1868, 0.1686, 0.1873, 0.1694, 0.1869, 0.1693, 0.1875, 0.2806, 0.08852, 0.28, 0.08963, 0.2779, 0.08899, 0.2804, 0.08937, 0.28, 0.08963, 0.2806, 0.08852, 0.2804, 0.08973, 0.28, 0.08963, 0.2804, 0.08937, 0.2779, 0.08899, 0.28, 0.08963, 0.2804, 0.08973, 0.4393, 0.06231, 0.4431, 0.06064, 0.4426, 0.06278, 0.4445, 0.0597, 0.4431, 0.06064, 0.4393, 0.06231, 0.4467, 0.06172, 0.4431, 0.06064, 0.4445, 0.0597, 0.4426, 0.06278, 0.4431, 0.06064, 0.4467, 0.06172, 0.5589, 0.08737, 0.5568, 0.08627, 0.5585, 0.08562, 0.5549, 0.08631, 0.5568, 0.08627, 0.5589, 0.08737, 0.555, 0.0852, 0.5568, 0.08627, 0.5549, 0.08631, 0.5585, 0.08562, 0.5568, 0.08627, 0.555, 0.0852, 0.6702, 0.1634, 0.6694, 0.1625, 0.6707, 0.1628, 0.6677, 0.1624, 0.6694, 0.1625, 0.6702, 0.1634, 0.6684, 0.1611, 0.6694, 0.1625, 0.6677, 0.1624, 0.6707, 0.1628, 0.6694, 0.1625, 0.6684, 0.1611, 0.7358, 0.2802, 0.7357, 0.2812, 0.7346, 0.2803, 0.7368, 0.2821, 0.7357, 0.2812, 0.7358, 0.2802, 0.7355, 0.2827, 0.7357, 0.2812, 0.7368, 0.2821, 0.7346, 0.2803, 0.7357, 0.2812, 0.7355, 0.2827, 0.7224, 0.3987, 0.7206, 0.4004, 0.72, 0.3973, 0.7215, 0.4037, 0.7206, 0.4004, 0.7224, 0.3987, 0.7183, 0.4029, 0.7206, 0.4004, 0.7215, 0.4037, 0.72, 0.3973, 0.7206, 0.4004, 0.7183, 0.4029, 0.6389, 0.4948, 0.6353, 0.4956, 0.6371, 0.4911, 0.6337, 0.5003, 0.6353, 0.4956, 0.6389, 0.4948, 0.6306, 0.4968, 0.6353, 0.4956, 0.6337, 0.5003, 0.6371, 0.4911, 0.6353, 0.4956, 0.6306, 0.4968, 0.1686, 0.8071, 0.1584, 0.8336, 0.05032, 0.7739, 0.08344, 0.6926, 0.191, 0.7891, 0.1686, 0.8071, 0.08344, 0.6926, 0.1525, 0.6388, 0.2195, 0.7849, 0.191, 0.7891, 0.1525, 0.6388, 0.2391, 0.6267, 0.2461, 0.796, 0.2195, 0.7849, 0.2391, 0.6267, 0.32, 0.6595, 0.2635, 0.8188, 0.2461, 0.796, 0.32, 0.6595, 0.3739, 0.7286, 0.2669, 0.847, 0.2635, 0.8188, 0.3739, 0.7286, 0.3863, 0.8154, 0.2558, 0.8727, 0.2669, 0.847, 0.3863, 0.8154, 0.3538, 0.8971, 0.2335, 0.889, 0.2558, 0.8727, 0.3538, 0.8971, 0.2849, 0.952, 0.2063, 0.8917, 0.2335, 0.889, 0.2849, 0.952, 0.1973, 0.9644, 0.1806, 0.8825, 0.2063, 0.8917, 0.1973, 0.9644, 0.1154, 0.9311, 0.1629, 0.8612, 0.1806, 0.8825, 0.1154, 0.9311, 0.06187, 0.861, 0.1584, 0.8336, 0.1629, 0.8612, 0.06187, 0.861, 0.05032, 0.7739, 0.9442, 0.7061, 0.9442, 0.8157, 0.8893, 0.9106, 0.7944, 0.9655, 0.6848, 0.9655, 0.5898, 0.9106, 0.535, 0.8157, 0.535, 0.7061, 0.5898, 0.6111, 0.6848, 0.5563, 0.7944, 0.5563, 0.8893, 0.6111, 0.1596, 0.8352, 0.1691, 0.8076, 0.1915, 0.7883, 0.2208, 0.7828, 0.2486, 0.7932, 0.2673, 0.8161, 0.2719, 0.8451, 0.2613, 0.872, 0.2389, 0.8896, 0.211, 0.8934, 0.1842, 0.8848, 0.1652, 0.8636, 0.2313, 0.3979, 0.2701, 0.4563, 0.2661, 0.4614, 0.1732, 0.4495, 0.3477, 0.4736, 0.2807, 0.4601, 0.2701, 0.4563, 0.2313, 0.3979, 0.3178, 0.5431, 0.2782, 0.4666, 0.2807, 0.4601, 0.3477, 0.4736, 0.1732, 0.4495, 0.2661, 0.4614, 0.2782, 0.4666, 0.3178, 0.5431, 0.3477, 0.4736, 0.4032, 0.5145, 0.401, 0.5196, 0.3178, 0.5431, 0.4943, 0.5031, 0.4104, 0.5177, 0.4032, 0.5145, 0.3477, 0.4736, 0.4946, 0.6013, 0.4101, 0.5214, 0.4104, 0.5177, 0.4943, 0.5031, 0.3178, 0.5431, 0.401, 0.5196, 0.4101, 0.5214, 0.4946, 0.6013, 0.4943, 0.5031, 0.5712, 0.5107, 0.5717, 0.5177, 0.4946, 0.6013, 0.6267, 0.4769, 0.5824, 0.5105, 0.5712, 0.5107, 0.4943, 0.5031, 0.6623, 0.5241, 0.5848, 0.5156, 0.5824, 0.5105, 0.6267, 0.4769, 0.4946, 0.6013, 0.5717, 0.5177, 0.5848, 0.5156, 0.6623, 0.5241, 0.6267, 0.4769, 0.6774, 0.454, 0.6752, 0.4562, 0.6623, 0.5241, 0.694, 0.4004, 0.6779, 0.4553, 0.6774, 0.454, 0.6267, 0.4769, 0.7492, 0.4229, 0.6779, 0.4559, 0.6779, 0.4553, 0.694, 0.4004, 0.6623, 0.5241, 0.6752, 0.4562, 0.6779, 0.4559, 0.7492, 0.4229, 0.694, 0.4004, 0.724, 0.3538, 0.7268, 0.3544, 0.7492, 0.4229, 0.7063, 0.3035, 0.725, 0.3508, 0.724, 0.3538, 0.694, 0.4004, 0.7548, 0.2971, 0.7262, 0.3506, 0.725, 0.3508, 0.7063, 0.3035, 0.7492, 0.4229, 0.7268, 0.3544, 0.7262, 0.3506, 0.7548, 0.2971, 0.7063, 0.3035, 0.7194, 0.2479, 0.7192, 0.2481, 0.7548, 0.2971, 0.659, 0.1845, 0.72, 0.2484, 0.7194, 0.2479, 0.7063, 0.3035, 0.7245, 0.1723, 0.7199, 0.2488, 0.72, 0.2484, 0.659, 0.1845, 0.7548, 0.2971, 0.7192, 0.2481, 0.7199, 0.2488, 0.7245, 0.1723, 0.659, 0.1845, 0.6404, 0.1315, 0.6396, 0.1305, 0.7245, 0.1723, 0.5407, 0.1064, 0.6385, 0.1314, 0.6404, 0.1315, 0.659, 0.1845, 0.5792, 0.01275, 0.6376, 0.1297, 0.6385, 0.1314, 0.5407, 0.1064, 0.7245, 0.1723, 0.6396, 0.1305, 0.6376, 0.1297, 0.5792, 0.01275, 0.5407, 0.1064, 0.4429, 0.0524, 0.4424, 0.05654, 0.5792, 0.01275, 0.3962, 0.08003, 0.4491, 0.05129, 0.4429, 0.0524, 0.5407, 0.1064, 0.3602, 0.02453, 0.4504, 0.05374, 0.4491, 0.05129, 0.3962, 0.08003, 0.5792, 0.01275, 0.4424, 0.05654, 0.4504, 0.05374, 0.3602, 0.02453, 0.3962, 0.08003, 0.3023, 0.075, 0.3028, 0.07564, 0.3602, 0.02453, 0.2694, 0.1206, 0.3037, 0.07342, 0.3023, 0.075, 0.3962, 0.08003, 0.2451, 0.07994, 0.3047, 0.07422, 0.3037, 0.07342, 0.2694, 0.1206, 0.3602, 0.02453, 0.3028, 0.07564, 0.3047, 0.07422, 0.2451, 0.07994, 0.2694, 0.1206, 0.2184, 0.1362, 0.2172, 0.1345, 0.2451, 0.07994, 0.1968, 0.191, 0.2167, 0.1395, 0.2184, 0.1362, 0.2694, 0.1206, 0.1514, 0.1606, 0.2146, 0.1383, 0.2167, 0.1395, 0.1968, 0.191, 0.2451, 0.07994, 0.2172, 0.1345, 0.2146, 0.1383, 0.1514, 0.1606, 0.1968, 0.191, 0.1656, 0.2301, 0.1621, 0.2287, 0.1514, 0.1606, 0.1762, 0.2921, 0.166, 0.2368, 0.1656, 0.2301, 0.1968, 0.191, 0.1106, 0.2969, 0.1616, 0.2368, 0.166, 0.2368, 0.1762, 0.2921, 0.1514, 0.1606, 0.1621, 0.2287, 0.1616, 0.2368, 0.1106, 0.2969, 0.1762, 0.2921, 0.1775, 0.3476, 0.1723, 0.3495, 0.1106, 0.2969, 0.2313, 0.3979, 0.1842, 0.355, 0.1775, 0.3476, 0.1762, 0.2921, 0.1732, 0.4495, 0.1792, 0.3591, 0.1842, 0.355, 0.2313, 0.3979, 0.1106, 0.2969, 0.1723, 0.3495, 0.1792, 0.3591, 0.1732, 0.4495, 0.2701, 0.4563, 0.2736, 0.461, 0.2661, 0.4614, 0.2807, 0.4601, 0.2736, 0.461, 0.2701, 0.4563, 0.2782, 0.4666, 0.2736, 0.461, 0.2807, 0.4601, 0.2661, 0.4614, 0.2736, 0.461, 0.2782, 0.4666, 0.4032, 0.5145, 0.4069, 0.5185, 0.401, 0.5196, 0.4104, 0.5177, 0.4069, 0.5185, 0.4032, 0.5145, 0.4101, 0.5214, 0.4069, 0.5185, 0.4104, 0.5177, 0.401, 0.5196, 0.4069, 0.5185, 0.4101, 0.5214, 0.5712, 0.5107, 0.5781, 0.5136, 0.5717, 0.5177, 0.5824, 0.5105, 0.5781, 0.5136, 0.5712, 0.5107, 0.5848, 0.5156, 0.5781, 0.5136, 0.5824, 0.5105, 0.5717, 0.5177, 0.5781, 0.5136, 0.5848, 0.5156, 0.6774, 0.454, 0.6776, 0.4557, 0.6752, 0.4562, 0.6779, 0.4553, 0.6776, 0.4557, 0.6774, 0.454, 0.6779, 0.4559, 0.6776, 0.4557, 0.6779, 0.4553, 0.6752, 0.4562, 0.6776, 0.4557, 0.6779, 0.4559, 0.724, 0.3538, 0.7255, 0.3518, 0.7268, 0.3544, 0.725, 0.3508, 0.7255, 0.3518, 0.724, 0.3538, 0.7262, 0.3506, 0.7255, 0.3518, 0.725, 0.3508, 0.7268, 0.3544, 0.7255, 0.3518, 0.7262, 0.3506, 0.7194, 0.2479, 0.7196, 0.2483, 0.7192, 0.2481, 0.72, 0.2484, 0.7196, 0.2483, 0.7194, 0.2479, 0.7199, 0.2488, 0.7196, 0.2483, 0.72, 0.2484, 0.7192, 0.2481, 0.7196, 0.2483, 0.7199, 0.2488, 0.6404, 0.1315, 0.6391, 0.1309, 0.6396, 0.1305, 0.6385, 0.1314, 0.6391, 0.1309, 0.6404, 0.1315, 0.6376, 0.1297, 0.6391, 0.1309, 0.6385, 0.1314, 0.6396, 0.1305, 0.6391, 0.1309, 0.6376, 0.1297, 0.4429, 0.0524, 0.4466, 0.05349, 0.4424, 0.05654, 0.4491, 0.05129, 0.4466, 0.05349, 0.4429, 0.0524, 0.4504, 0.05374, 0.4466, 0.05349, 0.4491, 0.05129, 0.4424, 0.05654, 0.4466, 0.05349, 0.4504, 0.05374, 0.3023, 0.075, 0.3033, 0.07462, 0.3028, 0.07564, 0.3037, 0.07342, 0.3033, 0.07462, 0.3023, 0.075, 0.3047, 0.07422, 0.3033, 0.07462, 0.3037, 0.07342, 0.3028, 0.07564, 0.3033, 0.07462, 0.3047, 0.07422, 0.2184, 0.1362, 0.2167, 0.1369, 0.2172, 0.1345, 0.2167, 0.1395, 0.2167, 0.1369, 0.2184, 0.1362, 0.2146, 0.1383, 0.2167, 0.1369, 0.2167, 0.1395, 0.2172, 0.1345, 0.2167, 0.1369, 0.2146, 0.1383, 0.1656, 0.2301, 0.1638, 0.2328, 0.1621, 0.2287, 0.166, 0.2368, 0.1638, 0.2328, 0.1656, 0.2301, 0.1616, 0.2368, 0.1638, 0.2328, 0.166, 0.2368, 0.1621, 0.2287, 0.1638, 0.2328, 0.1616, 0.2368, 0.1775, 0.3476, 0.178, 0.3524, 0.1723, 0.3495, 0.1842, 0.355, 0.178, 0.3524, 0.1775, 0.3476, 0.1792, 0.3591, 0.178, 0.3524, 0.1842, 0.355, 0.1723, 0.3495, 0.178, 0.3524, 0.1792, 0.3591, 0.1691, 0.8076, 0.1596, 0.8352, 0.04607, 0.7777, 0.07724, 0.6928, 0.1915, 0.7883, 0.1691, 0.8076, 0.07724, 0.6928, 0.1464, 0.6349, 0.2208, 0.7828, 0.1915, 0.7883, 0.1464, 0.6349, 0.2351, 0.6192, 0.2486, 0.7932, 0.2208, 0.7828, 0.2351, 0.6192, 0.3197, 0.65, 0.2673, 0.8161, 0.2486, 0.7932, 0.3197, 0.65, 0.3777, 0.7191, 0.2719, 0.8451, 0.2673, 0.8161, 0.3777, 0.7191, 0.3937, 0.8081, 0.2613, 0.872, 0.2719, 0.8451, 0.3937, 0.8081, 0.3634, 0.8935, 0.2389, 0.8896, 0.2613, 0.872, 0.3634, 0.8935, 0.2942, 0.9527, 0.211, 0.8934, 0.2389, 0.8896, 0.2942, 0.9527, 0.2044, 0.9686, 0.1842, 0.8848, 0.211, 0.8934, 0.2044, 0.9686, 0.1188, 0.9373, 0.1652, 0.8636, 0.1842, 0.8848, 0.1188, 0.9373, 0.06112, 0.867, 0.1596, 0.8352, 0.1652, 0.8636, 0.06112, 0.867, 0.04607, 0.7777])
me_plane_002.materials.append(mat_material)
me_plane_002.update()

# ---- objects
ob_plane_001 = bpy.data.objects.new('Plane.001', me_plane_001)
ob_plane_002 = bpy.data.objects.new('Plane.002', me_plane_002)

# ---- transforms, parenting, visibility, modifiers, constraints
ob_plane_001.location = (0.0, 0.0, 1.0)
ob_plane_001.rotation_euler = (-0.0, 1.571, 0.0)
ob_plane_002.location = (0.0, 0.0, 1.0)
ob_plane_002.rotation_euler = (-0.0, 1.571, 0.0)

# ---- collection membership
col_collection.objects.link(ob_plane_001)
col_collection.objects.link(ob_plane_002)

# ---- scene / render settings (as saved in the file)
scene.frame_start = 1; scene.frame_end = 250; scene.frame_set(1)
scene.render.engine = 'BLENDER_EEVEE_NEXT'
scene.cycles.sampling_pattern = 'TABULATED_SOBOL'
scene.cycles.use_light_tree = False
scene.view_settings.view_transform = 'Filmic'
bpy.context.view_layer.update()

# ---- added for rendering (the .blend has no active camera and no usable light): camera, sun
cam_auto = bpy.data.cameras.new('AutoCamera')
cam_auto.lens = 50.0
cam_auto.sensor_width = 36.0
cam_auto.clip_end = 1000.0
ob_auto_camera = bpy.data.objects.new('AutoCamera', cam_auto)
scene.collection.objects.link(ob_auto_camera)
ob_auto_camera.location = (5.06843, -6.03196, 6.53686)
ob_auto_camera.rotation_euler = (1.09748, -7.21219e-08, 0.694738)
scene.camera = ob_auto_camera
light_auto_sun = bpy.data.lights.new('AutoSun', 'SUN')
light_auto_sun.energy = 3.0
light_auto_sun.angle = 0.0523599
ob_auto_sun = bpy.data.objects.new('AutoSun', light_auto_sun)
scene.collection.objects.link(ob_auto_sun)
ob_auto_sun.rotation_euler = (0.872665, 0.174533, 0.523599)
bpy.context.view_layer.update()
